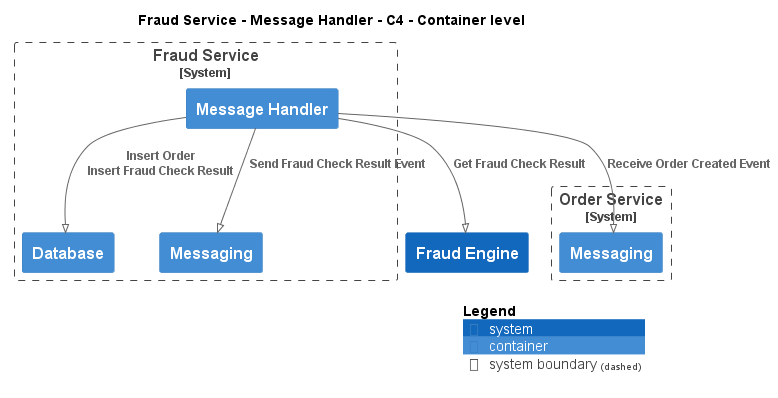

The diagram above was rendered by PlantUML. Its source (embedded in the PNG):
@startuml
!pragma layout smetana
!include ..\..\..\..\..\.c4s\C4_Container.puml

AddElementTag("c4interflow:lifecycle:new", $bgColor=green, $fontColor=#ffffff, $borderColor=green, $shadowing="False")
AddElementTag("c4interflow:lifecycle:changed", $bgColor=orange, $fontColor=#ffffff, $borderColor=orange, $shadowing="False")
AddElementTag("c4interflow:lifecycle:removed", $bgColor=red, $fontColor=#ffffff, $borderColor=red, $shadowing="False")

AddRelTag("c4interflow:lifecycle:new", $textColor=green, $lineColor=green)
AddRelTag("c4interflow:lifecycle:changed", $textColor=orange, $lineColor=orange)
AddRelTag("c4interflow:lifecycle:removed", $textColor=red, $lineColor=red)

SHOW_PERSON_PORTRAIT()
LAYOUT_TOP_DOWN()

skinparam linetype polyline

title Fraud Service - Message Handler - C4 - Container level


System_Boundary(ECommercePlatform.SoftwareSystems.FraudService, "Fraud Service") {
    Container(ECommercePlatform.SoftwareSystems.FraudService.Containers.MessageHandler, "Message Handler", "", "")
    Container(ECommercePlatform.SoftwareSystems.FraudService.Containers.Database, "Database", "", "")
    Container(ECommercePlatform.SoftwareSystems.FraudService.Containers.Messaging, "Messaging", "", "")
}

System_Boundary(ECommercePlatform.SoftwareSystems.OrderService, "Order Service") {
    Container(ECommercePlatform.SoftwareSystems.OrderService.Containers.Messaging, "Messaging", "", "")
}
System(ECommercePlatform.SoftwareSystems.FraudEngine, "Fraud Engine", "")

Rel(ECommercePlatform.SoftwareSystems.FraudService.Containers.MessageHandler, ECommercePlatform.SoftwareSystems.OrderService.Containers.Messaging, "Receive Order Created Event")
Rel(ECommercePlatform.SoftwareSystems.FraudService.Containers.MessageHandler, ECommercePlatform.SoftwareSystems.FraudService.Containers.Database, "Insert Order\nInsert Fraud Check Result")
Rel(ECommercePlatform.SoftwareSystems.FraudService.Containers.MessageHandler, ECommercePlatform.SoftwareSystems.FraudEngine, "Get Fraud Check Result")
Rel(ECommercePlatform.SoftwareSystems.FraudService.Containers.MessageHandler, ECommercePlatform.SoftwareSystems.FraudService.Containers.Messaging, "Send Fraud Check Result Event")


SHOW_LEGEND()
@enduml